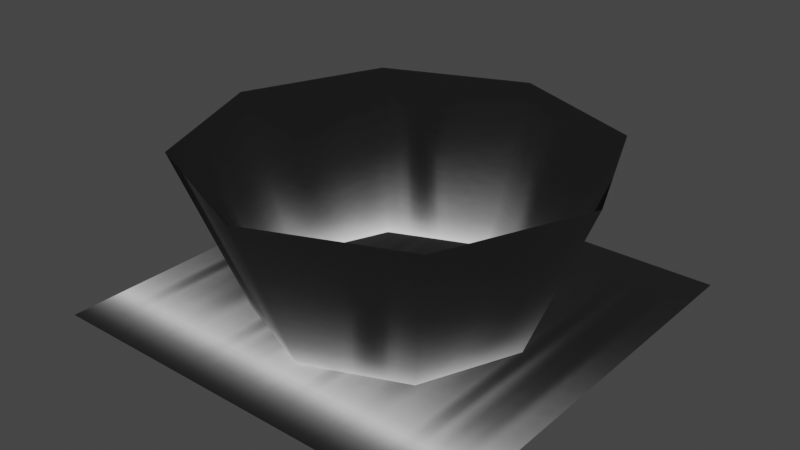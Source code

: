 # Source: classpad_glow.blend  (saved by Blender 3.4.6; exported with 4.5.12 LTS)
import bpy
from mathutils import Matrix  # noqa: F401  (used for matrix-valued properties, if any)

bpy.ops.wm.read_factory_settings(use_empty=True)
scene = bpy.context.scene
scene.name = 'Scene'

# ---- collections
col_collection = bpy.data.collections.new('Collection'); scene.collection.children.link(col_collection)

# ---- images (referenced by path relative to the original .blend; pixels are not part of the script)
import os
ASSET_DIR = os.environ.get("B2B_ASSET_DIR", "")  # directory of the original .blend (textures are referenced by path, not embedded)
HERE = os.path.dirname(os.path.abspath(__file__))  # packed textures are extracted next to this script under _unpacked/

def load_image(name, relpath, width, height, colorspace="sRGB"):
    """Load a texture the original file referenced (path relative to the .blend, or extracted next to this script)."""
    p = next((c for c in (os.path.join(HERE, relpath), os.path.join(ASSET_DIR, relpath)) if relpath and os.path.exists(c)), "")
    if p:
        img = bpy.data.images.load(p, check_existing=True)
        img.name = name
    else:  # same state as the original file: an image datablock whose file is absent (Cycles renders it pink)
        img = bpy.data.images.new(name, width, height)
        img.source = "FILE"
        img.filepath = "//" + (relpath or name)
    img.colorspace_settings.name = colorspace
    return img
img_image_0 = load_image('Image_0', '_unpacked/Image_0.94c5f464.png', 128, 64, 'sRGB')

# ---- materials (node trees are filled in below, after node groups)
mat_lightrays_tiling_01 = bpy.data.materials.new('lightrays_tiling_01')
mat_lightrays_tiling_01.use_backface_culling = True
mat_lightrays_tiling_01.use_transparent_shadow = False

# ---- material node trees
mat_lightrays_tiling_01.use_nodes = True; mat_lightrays_tiling_01.node_tree.nodes.clear()
_N = mat_lightrays_tiling_01.node_tree.nodes; _L = mat_lightrays_tiling_01.node_tree.links
n0 = _N.new('ShaderNodeBsdfPrincipled'); n0.name = 'Principled BSDF'; n0.location = (10, 300)
n0.distribution = 'GGX'
n0.subsurface_method = 'RANDOM_WALK_SKIN'
n0.inputs[2].default_value = 1.0
n0.inputs[27].default_value = (0.0, 0.0, 0.0, 1.0)
n0.inputs[28].default_value = 1.0
n1 = _N.new('ShaderNodeOutputMaterial'); n1.name = 'Material Output'; n1.location = (320, 270)
n2 = _N.new('ShaderNodeTexImage'); n2.name = 'Image Texture'; n2.location = (-440, 210)
n2.label = 'BASE COLOR'
n2.image = img_image_0
_L.new(n0.outputs[0], n1.inputs[0])
_L.new(n2.outputs[0], n0.inputs[0])
_L.new(n2.outputs[1], n0.inputs[4])
n1.is_active_output = True

# ---- world
world_world = bpy.data.worlds.new('World'); scene.world = world_world
world_world.use_nodes = True; world_world.node_tree.nodes.clear()
_N = world_world.node_tree.nodes; _L = world_world.node_tree.links
n0 = _N.new('ShaderNodeOutputWorld'); n0.name = 'World Output'; n0.location = (300, 300)
n1 = _N.new('ShaderNodeBackground'); n1.name = 'Background'; n1.location = (10, 300)
n1.inputs[0].default_value = (0.05088, 0.05088, 0.05088, 1.0)
_L.new(n1.outputs[0], n0.inputs[0])
n0.is_active_output = True
world_world.color = (0.05088, 0.05088, 0.05088)
world_world.use_sun_shadow = False
world_world.sun_shadow_jitter_overblur = 0.0

# ---- meshes
me_rsrc_world_dynamic_pvp_class_pad_model_floatingobject_meshnodes = bpy.data.meshes.new('rsrc.world.dynamic.pvp.class_pad.model_floatingobject-MeshNodes')
me_rsrc_world_dynamic_pvp_class_pad_model_floatingobject_meshnodes.from_pydata([(0.1833, -0.04, 0.1833), (-1.143e-08, -0.04, 0.2592), (-1.807e-08, -0.34, 0.3813), (0.2697, -0.34, 0.2697), (0.2592, -0.04, 6.326e-09), (0.3813, -0.34, 2.736e-08), (0.1833, -0.04, -0.1833), (0.2697, -0.34, -0.2697), (2.996e-09, -0.04, -0.2592), (3.147e-09, -0.34, -0.3813), (-0.1833, -0.04, -0.1833), (-0.2697, -0.34, -0.2697), (-0.2592, -0.04, -1.633e-08), (-0.3813, -0.34, -5.978e-09), (-0.1833, -0.04, 0.1833), (-0.2697, -0.34, 0.2697)], [], [(0, 1, 2), (0, 2, 3), (4, 0, 3), (4, 3, 5), (6, 4, 5), (6, 5, 7), (8, 6, 7), (8, 7, 9), (10, 8, 9), (10, 9, 11), (12, 10, 11), (12, 11, 13), (14, 12, 13), (14, 13, 15), (1, 14, 15), (1, 15, 2)])
me_rsrc_world_dynamic_pvp_class_pad_model_floatingobject_meshnodes.polygons.foreach_set('use_smooth', [True] * 16)
_uv = me_rsrc_world_dynamic_pvp_class_pad_model_floatingobject_meshnodes.uv_layers.new(name='UVMap')
_uv.uv.foreach_set('vector', [0.875, 0.1264, 1.0, 0.1264, 1.0, 1.0, 0.875, 0.1264, 1.0, 1.0, 0.875, 1.0, 0.75, 0.1264, 0.875, 0.1264, 0.875, 1.0, 0.75, 0.1264, 0.875, 1.0, 0.75, 1.0, 0.625, 0.1264, 0.75, 0.1264, 0.75, 1.0, 0.625, 0.1264, 0.75, 1.0, 0.625, 1.0, 0.5, 0.1264, 0.625, 0.1264, 0.625, 1.0, 0.5, 0.1264, 0.625, 1.0, 0.5, 1.0, 0.375, 0.1264, 0.5, 0.1264, 0.5, 1.0, 0.375, 0.1264, 0.5, 1.0, 0.375, 1.0, 0.25, 0.1264, 0.375, 0.1264, 0.375, 1.0, 0.25, 0.1264, 0.375, 1.0, 0.25, 1.0, 0.125, 0.1264, 0.25, 0.1264, 0.25, 1.0, 0.125, 0.1264, 0.25, 1.0, 0.125, 1.0, 0.0, 0.1264, 0.125, 0.1264, 0.125, 1.0, 0.0, 0.1264, 0.125, 1.0, 0.0, 1.0])
me_rsrc_world_dynamic_pvp_class_pad_model_floatingobject_meshnodes.materials.append(mat_lightrays_tiling_01)
me_rsrc_world_dynamic_pvp_class_pad_model_floatingobject_meshnodes.update()
me_rsrc_world_dynamic_pvp_class_pad_model_floatingobject_meshnodes.normals_split_custom_set([tuple(v) for v in zip(*[iter([0.6549, 0.3771, 0.6549, -1.003e-05, 0.3771, 0.9262, -9.849e-07, 0.3771, 0.9262, 0.6549, 0.3771, 0.6549, -9.849e-07, 0.3771, 0.9262, 0.6549, 0.3771, 0.6549, 0.9262, 0.3771, 9.991e-06, 0.6549, 0.3771, 0.6549, 0.6549, 0.3771, 0.6549, 0.9262, 0.3771, 9.991e-06, 0.6549, 0.3771, 0.6549, 0.9262, 0.3771, 8.954e-07, 0.6549, 0.3771, -0.6549, 0.9262, 0.3771, 9.991e-06, 0.9262, 0.3771, 8.954e-07, 0.6549, 0.3771, -0.6549, 0.9262, 0.3771, 8.954e-07, 0.6549, 0.3771, -0.6549, 9.991e-06, 0.3771, -0.9262, 0.6549, 0.3771, -0.6549, 0.6549, 0.3771, -0.6549, 9.991e-06, 0.3771, -0.9262, 0.6549, 0.3771, -0.6549, 9.625e-07, 0.3771, -0.9262, -0.6549, 0.3771, -0.6549, 9.991e-06, 0.3771, -0.9262, 9.625e-07, 0.3771, -0.9262, -0.6549, 0.3771, -0.6549, 9.625e-07, 0.3771, -0.9262, -0.6549, 0.3771, -0.6549, -0.9262, 0.3771, -9.991e-06, -0.6549, 0.3771, -0.6549, -0.6549, 0.3771, -0.6549, -0.9262, 0.3771, -9.991e-06, -0.6549, 0.3771, -0.6549, -0.9262, 0.3771, -8.73e-07, -0.6549, 0.3771, 0.6549, -0.9262, 0.3771, -9.991e-06, -0.9262, 0.3771, -8.73e-07, -0.6549, 0.3771, 0.6549, -0.9262, 0.3771, -8.73e-07, -0.6549, 0.3771, 0.6549, -1.003e-05, 0.3771, 0.9262, -0.6549, 0.3771, 0.6549, -0.6549, 0.3771, 0.6549, -1.003e-05, 0.3771, 0.9262, -0.6549, 0.3771, 0.6549, -9.849e-07, 0.3771, 0.9262])] * 3)])
me_rsrc_world_dynamic_pvp_class_pad_model_floatingobject_meshn = bpy.data.meshes.new('rsrc.world.dynamic.pvp.class_pad.model_floatingobject-MeshN')
me_rsrc_world_dynamic_pvp_class_pad_model_floatingobject_meshn.from_pydata([(-0.3985, -0.042, 0.3985), (-0.3985, -0.042, -0.3985), (0.3985, -0.042, 0.3985), (0.3985, -0.042, -0.3985)], [], [(0, 1, 2), (3, 2, 1)])
_uv = me_rsrc_world_dynamic_pvp_class_pad_model_floatingobject_meshn.uv_layers.new(name='UVMap')
_uv.uv.foreach_set('vector', [0.0, 1.0, 0.0, 0.0, 1.0, 1.0, 1.0, 0.0, 1.0, 1.0, 0.0, 0.0])
me_rsrc_world_dynamic_pvp_class_pad_model_floatingobject_meshn.materials.append(mat_lightrays_tiling_01)
me_rsrc_world_dynamic_pvp_class_pad_model_floatingobject_meshn.update()
me_rsrc_world_dynamic_pvp_class_pad_model_floatingobject_meshn.normals_split_custom_set([tuple(v) for v in zip(*[iter([0.0, -1.0, 0.0, 0.0, -1.0, 0.0, 0.0, -1.0, 0.0, 0.0, -1.0, 0.0, 0.0, -1.0, 0.0, 0.0, -1.0, 0.0])] * 3)])

# ---- objects
ob_class_pad_model_floatingobject_meshnodes__classpad_glowcylinder = bpy.data.objects.new('class_pad.model_floatingobject-MeshNodes["classpad_glowCylinder', me_rsrc_world_dynamic_pvp_class_pad_model_floatingobject_meshnodes)
ob_class_pad_model_floatingobject_meshnodes__classpad_glowplane = bpy.data.objects.new('class_pad.model_floatingobject-MeshNodes["classpad_glowPlane"]', me_rsrc_world_dynamic_pvp_class_pad_model_floatingobject_meshn)

# ---- transforms, parenting, visibility, modifiers, constraints
ob_class_pad_model_floatingobject_meshnodes__classpad_glowcylinder.location = (3.073e-25, -1.384e-09, -1.384e-09)
ob_class_pad_model_floatingobject_meshnodes__classpad_glowcylinder.rotation_mode = 'QUATERNION'
ob_class_pad_model_floatingobject_meshnodes__classpad_glowcylinder.rotation_quaternion = (0.7071, -0.7071, -1.57e-16, -9.358e-24)
ob_class_pad_model_floatingobject_meshnodes__classpad_glowplane.location = (-3.073e-25, 1.384e-09, -1.384e-09)
ob_class_pad_model_floatingobject_meshnodes__classpad_glowplane.rotation_mode = 'QUATERNION'
ob_class_pad_model_floatingobject_meshnodes__classpad_glowplane.rotation_quaternion = (0.7071, -0.7071, -1.57e-16, -9.358e-24)

# ---- collection membership
scene.collection.objects.link(ob_class_pad_model_floatingobject_meshnodes__classpad_glowcylinder)
scene.collection.objects.link(ob_class_pad_model_floatingobject_meshnodes__classpad_glowplane)

# ---- scene / render settings (as saved in the file)
scene.frame_start = 1; scene.frame_end = 250; scene.frame_set(1)
scene.render.engine = 'BLENDER_EEVEE_NEXT'
scene.cycles.sampling_pattern = 'TABULATED_SOBOL'
scene.cycles.use_light_tree = False
scene.view_settings.view_transform = 'Filmic'
bpy.context.view_layer.update()

# ---- added for rendering (the .blend has no active camera and no usable light): camera, sun
cam_auto = bpy.data.cameras.new('AutoCamera')
cam_auto.lens = 50.0
cam_auto.sensor_width = 36.0
cam_auto.clip_end = 1000.0
ob_auto_camera = bpy.data.objects.new('AutoCamera', cam_auto)
scene.collection.objects.link(ob_auto_camera)
ob_auto_camera.location = (1.07922, -1.29506, 1.05338)
ob_auto_camera.rotation_euler = (1.09748, -7.21219e-08, 0.694738)
scene.camera = ob_auto_camera
light_auto_sun = bpy.data.lights.new('AutoSun', 'SUN')
light_auto_sun.energy = 3.0
light_auto_sun.angle = 0.0523599
ob_auto_sun = bpy.data.objects.new('AutoSun', light_auto_sun)
scene.collection.objects.link(ob_auto_sun)
ob_auto_sun.rotation_euler = (0.872665, 0.174533, 0.523599)
bpy.context.view_layer.update()
